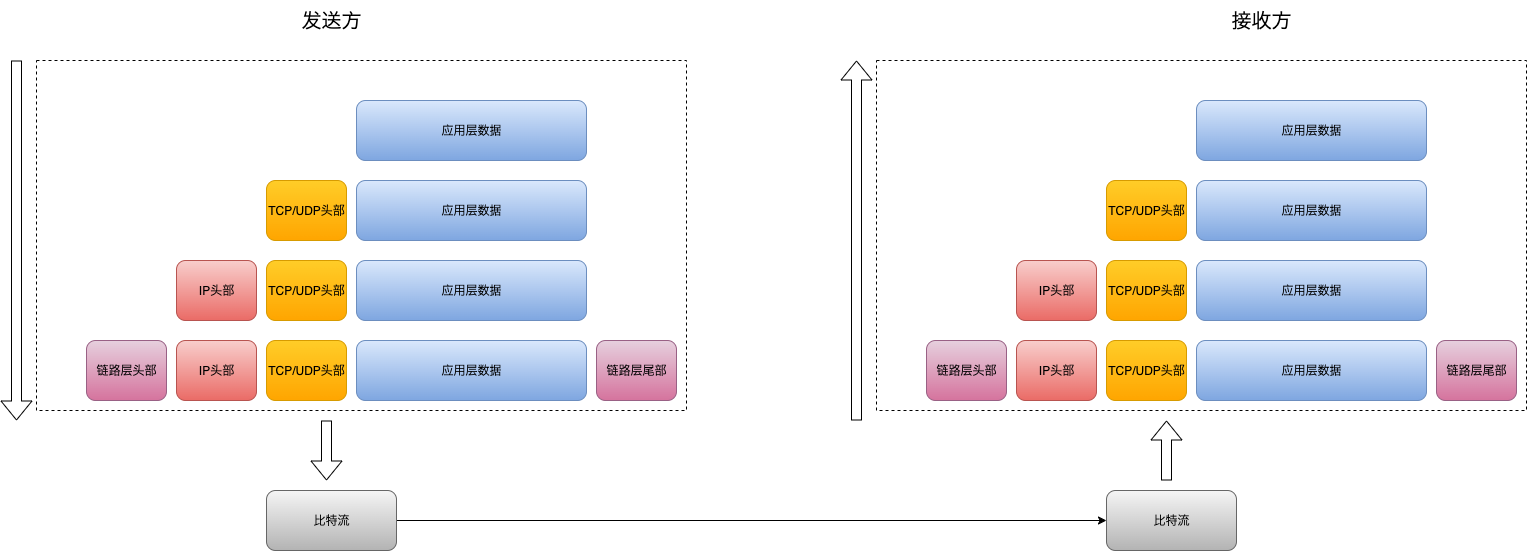

The diagram above was exported from draw.io. Its source (the exported page's mxGraphModel, read from the mxfile embedded in the PNG):
<mxGraphModel dx="2423" dy="1480" grid="0" gridSize="10" guides="1" tooltips="1" connect="1" arrows="1" fold="1" page="0" pageScale="1" pageWidth="850" pageHeight="1100" math="0" shadow="0">
  <root>
    <mxCell id="0" />
    <mxCell id="1" parent="0" />
    <mxCell id="mC29lV0CpTEKHtJ3vgxq-13" value="" style="rounded=0;whiteSpace=wrap;html=1;fillColor=none;dashed=1;" vertex="1" parent="1">
      <mxGeometry x="-430" y="-140" width="650" height="350" as="geometry" />
    </mxCell>
    <mxCell id="mC29lV0CpTEKHtJ3vgxq-1" value="应用层数据" style="rounded=1;whiteSpace=wrap;html=1;fillColor=#dae8fc;strokeColor=#6c8ebf;gradientColor=#7ea6e0;" vertex="1" parent="1">
      <mxGeometry x="-110" y="-100" width="230" height="60" as="geometry" />
    </mxCell>
    <mxCell id="mC29lV0CpTEKHtJ3vgxq-3" value="TCP/UDP头部" style="rounded=1;whiteSpace=wrap;html=1;fillColor=#ffcd28;strokeColor=#d79b00;gradientColor=#ffa500;" vertex="1" parent="1">
      <mxGeometry x="-200" y="-20" width="80" height="60" as="geometry" />
    </mxCell>
    <mxCell id="mC29lV0CpTEKHtJ3vgxq-4" value="应用层数据" style="rounded=1;whiteSpace=wrap;html=1;fillColor=#dae8fc;strokeColor=#6c8ebf;gradientColor=#7ea6e0;" vertex="1" parent="1">
      <mxGeometry x="-110" y="-20" width="230" height="60" as="geometry" />
    </mxCell>
    <mxCell id="mC29lV0CpTEKHtJ3vgxq-5" value="TCP/UDP头部" style="rounded=1;whiteSpace=wrap;html=1;fillColor=#ffcd28;strokeColor=#d79b00;gradientColor=#ffa500;" vertex="1" parent="1">
      <mxGeometry x="-200" y="60" width="80" height="60" as="geometry" />
    </mxCell>
    <mxCell id="mC29lV0CpTEKHtJ3vgxq-6" value="应用层数据" style="rounded=1;whiteSpace=wrap;html=1;fillColor=#dae8fc;strokeColor=#6c8ebf;gradientColor=#7ea6e0;" vertex="1" parent="1">
      <mxGeometry x="-110" y="60" width="230" height="60" as="geometry" />
    </mxCell>
    <mxCell id="mC29lV0CpTEKHtJ3vgxq-7" value="IP头部" style="rounded=1;whiteSpace=wrap;html=1;fillColor=#f8cecc;strokeColor=#b85450;gradientColor=#ea6b66;" vertex="1" parent="1">
      <mxGeometry x="-290" y="60" width="80" height="60" as="geometry" />
    </mxCell>
    <mxCell id="mC29lV0CpTEKHtJ3vgxq-8" value="TCP/UDP头部" style="rounded=1;whiteSpace=wrap;html=1;fillColor=#ffcd28;strokeColor=#d79b00;gradientColor=#ffa500;" vertex="1" parent="1">
      <mxGeometry x="-200" y="140" width="80" height="60" as="geometry" />
    </mxCell>
    <mxCell id="mC29lV0CpTEKHtJ3vgxq-9" value="应用层数据" style="rounded=1;whiteSpace=wrap;html=1;fillColor=#dae8fc;strokeColor=#6c8ebf;gradientColor=#7ea6e0;" vertex="1" parent="1">
      <mxGeometry x="-110" y="140" width="230" height="60" as="geometry" />
    </mxCell>
    <mxCell id="mC29lV0CpTEKHtJ3vgxq-10" value="IP头部" style="rounded=1;whiteSpace=wrap;html=1;fillColor=#f8cecc;strokeColor=#b85450;gradientColor=#ea6b66;" vertex="1" parent="1">
      <mxGeometry x="-290" y="140" width="80" height="60" as="geometry" />
    </mxCell>
    <mxCell id="mC29lV0CpTEKHtJ3vgxq-11" value="链路层头部" style="rounded=1;whiteSpace=wrap;html=1;fillColor=#e6d0de;strokeColor=#996185;gradientColor=#d5739d;" vertex="1" parent="1">
      <mxGeometry x="-380" y="140" width="80" height="60" as="geometry" />
    </mxCell>
    <mxCell id="mC29lV0CpTEKHtJ3vgxq-12" value="链路层尾部" style="rounded=1;whiteSpace=wrap;html=1;fillColor=#e6d0de;strokeColor=#996185;gradientColor=#d5739d;" vertex="1" parent="1">
      <mxGeometry x="130" y="140" width="80" height="60" as="geometry" />
    </mxCell>
    <mxCell id="mC29lV0CpTEKHtJ3vgxq-14" value="" style="shape=flexArrow;endArrow=classic;html=1;rounded=0;" edge="1" parent="1">
      <mxGeometry width="50" height="50" relative="1" as="geometry">
        <mxPoint x="-450" y="-140" as="sourcePoint" />
        <mxPoint x="-450" y="220" as="targetPoint" />
      </mxGeometry>
    </mxCell>
    <mxCell id="mC29lV0CpTEKHtJ3vgxq-15" value="" style="shape=flexArrow;endArrow=classic;html=1;rounded=0;" edge="1" parent="1">
      <mxGeometry width="50" height="50" relative="1" as="geometry">
        <mxPoint x="-140" y="220" as="sourcePoint" />
        <mxPoint x="-140" y="280" as="targetPoint" />
      </mxGeometry>
    </mxCell>
    <mxCell id="mC29lV0CpTEKHtJ3vgxq-33" style="edgeStyle=orthogonalEdgeStyle;rounded=0;orthogonalLoop=1;jettySize=auto;html=1;exitX=1;exitY=0.5;exitDx=0;exitDy=0;entryX=0;entryY=0.5;entryDx=0;entryDy=0;" edge="1" parent="1" source="mC29lV0CpTEKHtJ3vgxq-16" target="mC29lV0CpTEKHtJ3vgxq-31">
      <mxGeometry relative="1" as="geometry" />
    </mxCell>
    <mxCell id="mC29lV0CpTEKHtJ3vgxq-16" value="比特流" style="rounded=1;whiteSpace=wrap;html=1;fillColor=#f5f5f5;strokeColor=#666666;gradientColor=#b3b3b3;" vertex="1" parent="1">
      <mxGeometry x="-200" y="290" width="130" height="60" as="geometry" />
    </mxCell>
    <mxCell id="mC29lV0CpTEKHtJ3vgxq-17" value="" style="rounded=0;whiteSpace=wrap;html=1;fillColor=none;dashed=1;" vertex="1" parent="1">
      <mxGeometry x="410" y="-140" width="650" height="350" as="geometry" />
    </mxCell>
    <mxCell id="mC29lV0CpTEKHtJ3vgxq-18" value="应用层数据" style="rounded=1;whiteSpace=wrap;html=1;fillColor=#dae8fc;strokeColor=#6c8ebf;gradientColor=#7ea6e0;" vertex="1" parent="1">
      <mxGeometry x="730" y="-100" width="230" height="60" as="geometry" />
    </mxCell>
    <mxCell id="mC29lV0CpTEKHtJ3vgxq-19" value="TCP/UDP头部" style="rounded=1;whiteSpace=wrap;html=1;fillColor=#ffcd28;strokeColor=#d79b00;gradientColor=#ffa500;" vertex="1" parent="1">
      <mxGeometry x="640" y="-20" width="80" height="60" as="geometry" />
    </mxCell>
    <mxCell id="mC29lV0CpTEKHtJ3vgxq-20" value="应用层数据" style="rounded=1;whiteSpace=wrap;html=1;fillColor=#dae8fc;strokeColor=#6c8ebf;gradientColor=#7ea6e0;" vertex="1" parent="1">
      <mxGeometry x="730" y="-20" width="230" height="60" as="geometry" />
    </mxCell>
    <mxCell id="mC29lV0CpTEKHtJ3vgxq-21" value="TCP/UDP头部" style="rounded=1;whiteSpace=wrap;html=1;fillColor=#ffcd28;strokeColor=#d79b00;gradientColor=#ffa500;" vertex="1" parent="1">
      <mxGeometry x="640" y="60" width="80" height="60" as="geometry" />
    </mxCell>
    <mxCell id="mC29lV0CpTEKHtJ3vgxq-22" value="应用层数据" style="rounded=1;whiteSpace=wrap;html=1;fillColor=#dae8fc;strokeColor=#6c8ebf;gradientColor=#7ea6e0;" vertex="1" parent="1">
      <mxGeometry x="730" y="60" width="230" height="60" as="geometry" />
    </mxCell>
    <mxCell id="mC29lV0CpTEKHtJ3vgxq-23" value="IP头部" style="rounded=1;whiteSpace=wrap;html=1;fillColor=#f8cecc;strokeColor=#b85450;gradientColor=#ea6b66;" vertex="1" parent="1">
      <mxGeometry x="550" y="60" width="80" height="60" as="geometry" />
    </mxCell>
    <mxCell id="mC29lV0CpTEKHtJ3vgxq-24" value="TCP/UDP头部" style="rounded=1;whiteSpace=wrap;html=1;fillColor=#ffcd28;strokeColor=#d79b00;gradientColor=#ffa500;" vertex="1" parent="1">
      <mxGeometry x="640" y="140" width="80" height="60" as="geometry" />
    </mxCell>
    <mxCell id="mC29lV0CpTEKHtJ3vgxq-25" value="应用层数据" style="rounded=1;whiteSpace=wrap;html=1;fillColor=#dae8fc;strokeColor=#6c8ebf;gradientColor=#7ea6e0;" vertex="1" parent="1">
      <mxGeometry x="730" y="140" width="230" height="60" as="geometry" />
    </mxCell>
    <mxCell id="mC29lV0CpTEKHtJ3vgxq-26" value="IP头部" style="rounded=1;whiteSpace=wrap;html=1;fillColor=#f8cecc;strokeColor=#b85450;gradientColor=#ea6b66;" vertex="1" parent="1">
      <mxGeometry x="550" y="140" width="80" height="60" as="geometry" />
    </mxCell>
    <mxCell id="mC29lV0CpTEKHtJ3vgxq-27" value="链路层头部" style="rounded=1;whiteSpace=wrap;html=1;fillColor=#e6d0de;strokeColor=#996185;gradientColor=#d5739d;" vertex="1" parent="1">
      <mxGeometry x="460" y="140" width="80" height="60" as="geometry" />
    </mxCell>
    <mxCell id="mC29lV0CpTEKHtJ3vgxq-28" value="链路层尾部" style="rounded=1;whiteSpace=wrap;html=1;fillColor=#e6d0de;strokeColor=#996185;gradientColor=#d5739d;" vertex="1" parent="1">
      <mxGeometry x="970" y="140" width="80" height="60" as="geometry" />
    </mxCell>
    <mxCell id="mC29lV0CpTEKHtJ3vgxq-29" value="" style="shape=flexArrow;endArrow=classic;html=1;rounded=0;" edge="1" parent="1">
      <mxGeometry width="50" height="50" relative="1" as="geometry">
        <mxPoint x="390" y="220" as="sourcePoint" />
        <mxPoint x="390" y="-140" as="targetPoint" />
      </mxGeometry>
    </mxCell>
    <mxCell id="mC29lV0CpTEKHtJ3vgxq-30" value="" style="shape=flexArrow;endArrow=classic;html=1;rounded=0;" edge="1" parent="1">
      <mxGeometry width="50" height="50" relative="1" as="geometry">
        <mxPoint x="700" y="280" as="sourcePoint" />
        <mxPoint x="700" y="220" as="targetPoint" />
      </mxGeometry>
    </mxCell>
    <mxCell id="mC29lV0CpTEKHtJ3vgxq-31" value="比特流" style="rounded=1;whiteSpace=wrap;html=1;fillColor=#f5f5f5;strokeColor=#666666;gradientColor=#b3b3b3;" vertex="1" parent="1">
      <mxGeometry x="640" y="290" width="130" height="60" as="geometry" />
    </mxCell>
    <mxCell id="mC29lV0CpTEKHtJ3vgxq-34" value="&lt;font style=&quot;font-size: 20px;&quot;&gt;发送方&lt;/font&gt;" style="text;html=1;align=center;verticalAlign=middle;whiteSpace=wrap;rounded=0;" vertex="1" parent="1">
      <mxGeometry x="-230" y="-200" width="190" height="40" as="geometry" />
    </mxCell>
    <mxCell id="mC29lV0CpTEKHtJ3vgxq-35" value="&lt;span style=&quot;font-size: 20px;&quot;&gt;接收方&lt;/span&gt;" style="text;html=1;align=center;verticalAlign=middle;whiteSpace=wrap;rounded=0;" vertex="1" parent="1">
      <mxGeometry x="700" y="-200" width="190" height="40" as="geometry" />
    </mxCell>
  </root>
</mxGraphModel>